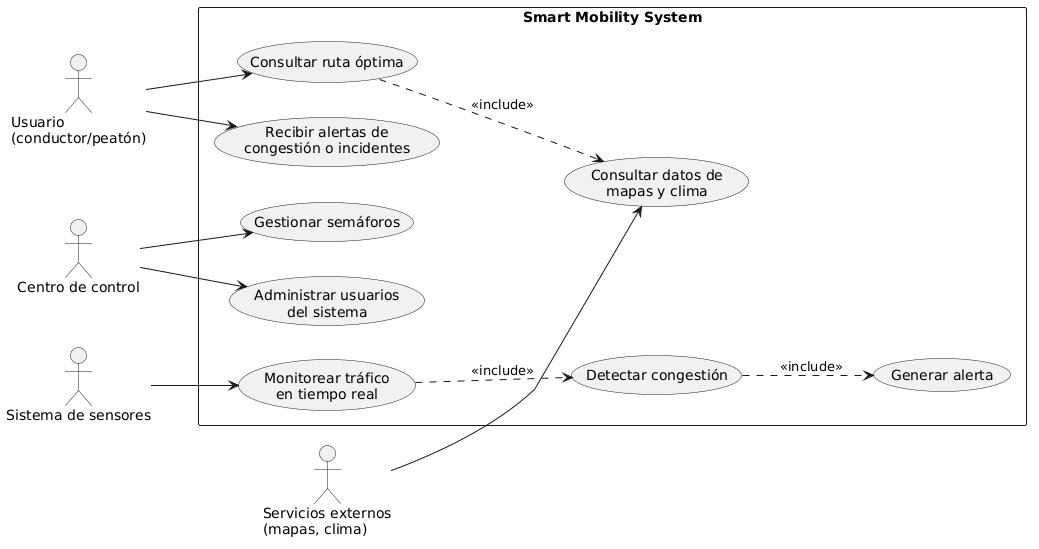

The diagram above was rendered by PlantUML. Its source (embedded in the PNG):
@startuml
left to right direction

actor "Usuario\n(conductor/peatón)" as Usuario
actor "Centro de control" as Control
actor "Sistema de sensores" as Sensores
actor "Servicios externos\n(mapas, clima)" as Externos

rectangle "Smart Mobility System" {
  usecase "Consultar ruta óptima" as UC1
  usecase "Recibir alertas de\ncongestión o incidentes" as UC2
  usecase "Monitorear tráfico\nen tiempo real" as UC3
  usecase "Detectar congestión" as UC4
  usecase "Generar alerta" as UC5
  usecase "Gestionar semáforos" as UC6
  usecase "Consultar datos de\nmapas y clima" as UC7
  usecase "Administrar usuarios\ndel sistema" as UC8
}

Usuario --> UC1
Usuario --> UC2
Sensores --> UC3
UC3 ..> UC4 : <<include>>
UC4 ..> UC5 : <<include>>
Control --> UC6
Control --> UC8
UC1 ..> UC7 : <<include>>
Externos --> UC7
@enduml